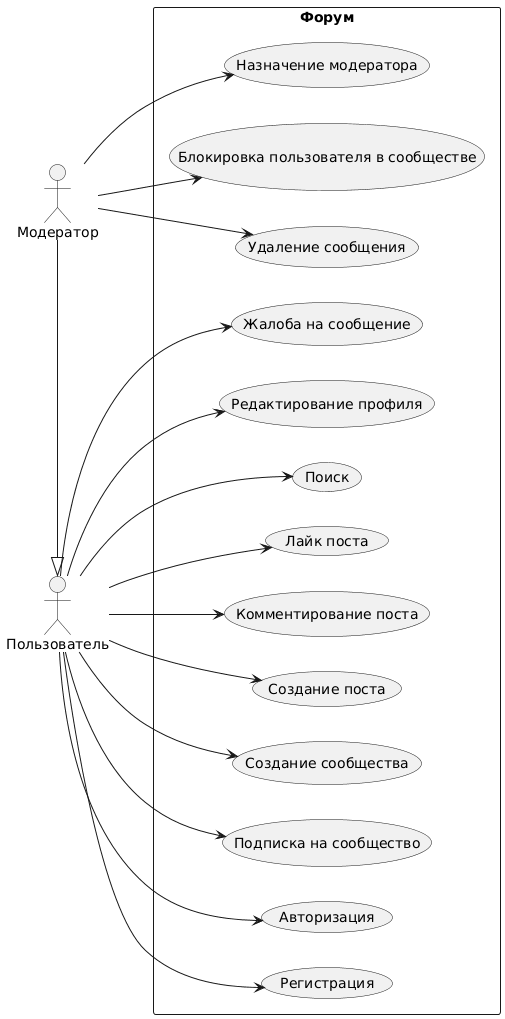

The diagram above was rendered by PlantUML. Its source (embedded in the PNG):
@startuml
left to right direction

actor "Пользователь" as User
actor "Модератор" as Moderator


Moderator -|> User


rectangle Форум {
  User --> (Регистрация)
  User --> (Авторизация)
  User --> (Подписка на сообщество)
  User --> (Создание сообщества)
  User --> (Создание поста)
  User --> (Комментирование поста)
  User --> (Лайк поста)
  User --> (Поиск)
  User --> (Редактирование профиля)
  User --> (Жалоба на сообщение)

  Moderator --> (Удаление сообщения)
  Moderator --> (Блокировка пользователя в сообществе)

  Moderator --> (Назначение модератора)
}
@enduml